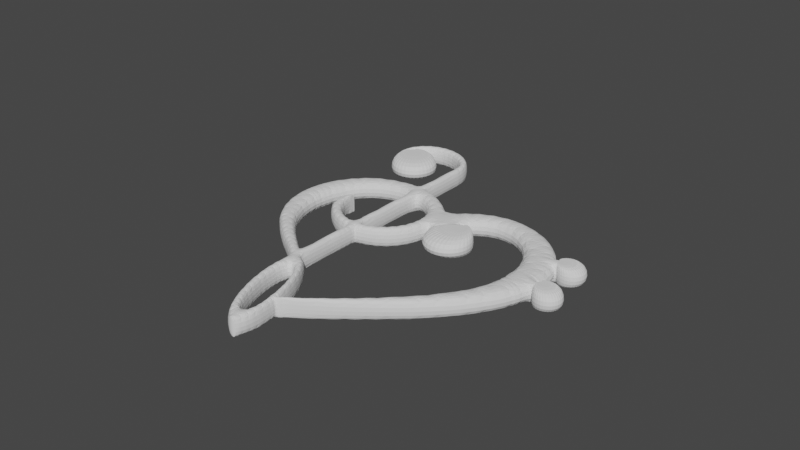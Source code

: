 # Source: HeartSolFA_solid.blend  (saved by Blender 2.82.7; exported with 4.5.12 LTS)
import bpy
from mathutils import Matrix  # noqa: F401  (used for matrix-valued properties, if any)

bpy.ops.wm.read_factory_settings(use_empty=True)
scene = bpy.context.scene
scene.name = 'Scene'

# ---- collections
col_collection = bpy.data.collections.new('Collection'); scene.collection.children.link(col_collection)

# ---- world
world_world = bpy.data.worlds.new('World'); scene.world = world_world
world_world.use_nodes = True; world_world.node_tree.nodes.clear()
_N = world_world.node_tree.nodes; _L = world_world.node_tree.links
n0 = _N.new('ShaderNodeOutputWorld'); n0.name = 'World Output'; n0.location = (300, 300)
n1 = _N.new('ShaderNodeBackground'); n1.name = 'Background'; n1.location = (10, 300)
n1.inputs[0].default_value = (0.05088, 0.05088, 0.05088, 1.0)
_L.new(n1.outputs[0], n0.inputs[0])
n0.is_active_output = True
world_world.color = (0.05088, 0.05088, 0.05088)
world_world.use_sun_shadow = False
world_world.sun_shadow_jitter_overblur = 0.0

# ---- meshes
me_circle_001 = bpy.data.meshes.new('Circle.001')
me_circle_001.from_pydata([(0.0, 1.0, 0.0), (-0.1951, 0.9808, 0.0), (-0.3827, 0.9239, 0.0), (-0.5556, 0.8315, 0.0), (-0.7071, 0.7071, 0.0), (-0.8315, 0.5556, 0.0), (-0.9239, 0.3827, 0.0), (-0.9808, 0.1951, 0.0), (-1.0, 7.55e-08, 0.0), (0.9239, 0.3827, 0.0), (0.888, 0.4566, 0.0), (0.7071, 0.7071, 0.0), (0.5556, 0.8315, 0.0), (0.1951, 0.9808, 0.0), (0.4691, 0.8777, 0.0), (0.2889, 0.9523, 0.0), (0.3358, 0.9381, 0.0), (0.4259, 0.9008, 0.0), (0.7382, 0.6692, 0.0), (-1.0, -0.09899, 0.0), (-2.1, -1.1, 0.0), (-2.081, -1.295, 0.0), (-2.024, -1.483, 0.0), (-1.931, -1.656, 0.0), (-1.807, -1.807, 0.0), (-1.656, -1.931, 0.0), (-1.483, -2.024, 0.0), (-1.295, -2.081, 0.0), (-1.1, -2.1, 0.0), (-1.1, -0.1, 0.0), (-1.295, -0.1192, 0.0), (-1.483, -0.1761, 0.0), (-1.807, -0.3929, 0.0), (-1.931, -0.5444, 0.0), (-2.024, -0.7173, 0.0), (-2.081, -0.9049, 0.0), (-1.769, -0.3618, 0.0), (-1.742, -0.3406, 0.0), (-1.788, -0.3773, 0.0), (-1.548, -0.2108, 0.0), (-1.612, -0.2454, 0.0), (-1.64, -0.2619, 0.0), (0.9331, 0.3591, 0.0), (0.9948, 0.1923, 0.0), (1.031, 0.02759, 0.0), (1.056, -0.1367, 0.0), (1.071, -0.3023, 0.0), (1.077, -0.471, 0.0), (1.074, -0.6445, 0.0), (1.064, -0.8246, 0.0), (1.047, -1.013, 0.0), (1.023, -1.211, 0.0), (0.9941, -1.421, 0.0), (0.9603, -1.645, 0.0), (0.8677, -2.065, 0.0), (0.3162, 1.2, 0.0), (0.2944, 1.174, 0.0), (0.2783, 1.143, 0.0), (0.2683, 1.11, 0.0), (0.2649, 1.076, 0.0), (0.2683, 1.042, 0.0), (0.2783, 1.009, 0.0), (0.2944, 0.9791, 0.0), (0.3162, 0.9526, 0.0), (0.4399, 0.9013, 0.0), (0.4741, 0.9047, 0.0), (0.5069, 0.9147, 0.0), (0.5372, 0.9308, 0.0), (0.5637, 0.9526, 0.0), (0.5855, 0.9791, 0.0), (0.6016, 1.009, 0.0), (0.6116, 1.042, 0.0), (0.6149, 1.076, 0.0), (0.6116, 1.11, 0.0), (0.6016, 1.143, 0.0), (0.5855, 1.174, 0.0), (0.5637, 1.2, 0.0), (0.5372, 1.222, 0.0), (0.5069, 1.238, 0.0), (0.4741, 1.248, 0.0), (0.4399, 1.251, 0.0), (0.4058, 1.248, 0.0), (0.373, 1.238, 0.0), (0.3427, 1.222, 0.0), (0.797, 0.8324, 0.0), (0.7753, 0.8059, 0.0), (0.7591, 0.7756, 0.0), (0.7491, 0.7428, 0.0), (0.7458, 0.7087, 0.0), (0.7491, 0.6745, 0.0), (0.7591, 0.6417, 0.0), (0.8292, 0.5589, 0.0), (0.8538, 0.547, 0.0), (0.8866, 0.537, 0.0), (0.9208, 0.5337, 0.0), (0.9549, 0.537, 0.0), (0.9878, 0.547, 0.0), (1.018, 0.5631, 0.0), (1.045, 0.5849, 0.0), (1.066, 0.6114, 0.0), (1.082, 0.6417, 0.0), (1.092, 0.6745, 0.0), (1.096, 0.7087, 0.0), (1.092, 0.7428, 0.0), (1.082, 0.7756, 0.0), (1.066, 0.8059, 0.0), (1.045, 0.8324, 0.0), (1.018, 0.8542, 0.0), (0.9878, 0.8703, 0.0), (0.9549, 0.8803, 0.0), (0.9208, 0.8837, 0.0), (0.8866, 0.8803, 0.0), (0.8538, 0.8703, 0.0), (0.8236, 0.8542, 0.0), (0.6199, -2.086, 0.0), (0.5331, -2.042, 0.0), (0.4473, -2.003, 0.0), (0.3659, -1.972, 0.0), (0.2919, -1.949, 0.0), (0.2281, -1.936, 0.0), (0.1771, -1.933, 0.0), (0.1408, -1.941, 0.0), (0.1206, -1.958, 0.0), (0.1173, -1.984, 0.0), (0.1309, -2.018, 0.0), (0.1611, -2.059, 0.0), (0.2065, -2.106, 0.0), (0.2655, -2.156, 0.0), (0.3358, -2.208, 0.0), (0.4147, -2.259, 0.0), (0.4992, -2.308, 0.0), (0.586, -2.352, 0.0), (0.6717, -2.391, 0.0), (0.7532, -2.422, 0.0), (0.8272, -2.445, 0.0), (0.8909, -2.458, 0.0), (0.9419, -2.461, 0.0), (0.9782, -2.454, 0.0), (0.9984, -2.437, 0.0), (1.002, -2.41, 0.0), (0.9881, -2.376, 0.0), (0.958, -2.335, 0.0), (0.9126, -2.288, 0.0), (0.8536, -2.238, 0.0), (0.7833, -2.187, 0.0), (0.7044, -2.135, 0.0), (0.445, -2.41, 0.0), (0.5734, -2.473, 0.0), (0.701, -2.526, 0.0), (0.823, -2.566, 0.0), (0.9346, -2.593, 0.0), (1.032, -2.604, 0.0), (1.11, -2.601, 0.0), (1.167, -2.582, 0.0), (1.201, -2.548, 0.0), (1.21, -2.501, 0.0), (1.193, -2.443, 0.0), (1.152, -2.376, 0.0), (1.088, -2.303, 0.0), (1.004, -2.225, 0.0), (0.9019, -2.147, 0.0), (0.7866, -2.071, 0.0), (0.6624, -2.0, 0.0), (0.534, -1.937, 0.0), (0.4064, -1.884, 0.0), (0.2844, -1.844, 0.0), (0.1728, -1.818, 0.0), (0.07582, -1.806, 0.0), (-0.002798, -1.81, 0.0), (-0.06003, -1.829, 0.0), (0.01908, -2.108, 0.0), (0.1037, -2.185, 0.0), (0.2055, -2.263, 0.0), (0.3208, -2.34, 0.0), (0.8731, -2.128, 0.0), (0.8154, -2.09, 0.0), (0.8875, -2.137, 0.0), (0.8298, -2.099, 0.0), (0.8586, -2.118, 0.0), (0.801, -2.08, 0.0), (-0.2965, -1.783, 0.0), (-0.06978, -1.832, 0.0), (-2.226, 0.146, 0.0), (-2.066, 0.1642, 0.0), (-0.235, -1.845, 0.0), (-2.788, -0.1222, 0.0), (-2.826, -0.1684, 0.0), (-2.854, -0.2211, 0.0), (-2.871, -0.2784, 0.0), (-2.788, -0.5535, 0.0), (-2.742, -0.5915, 0.0), (-2.689, -0.6197, 0.0), (-2.632, -0.637, 0.0), (-2.572, -0.6429, 0.0), (-2.513, -0.637, 0.0), (-2.456, -0.6197, 0.0), (-2.403, -0.5915, 0.0), (-2.357, -0.5535, 0.0), (-2.319, -0.5073, 0.0), (-2.291, -0.4546, 0.0), (-2.273, -0.3974, 0.0), (-2.267, -0.3379, 0.0), (-2.273, -0.2784, 0.0), (-2.291, -0.2211, 0.0), (-2.319, -0.1684, 0.0), (-2.357, -0.1222, 0.0), (-2.403, -0.08427, 0.0), (-2.456, -0.05608, 0.0), (-2.513, -0.03873, 0.0), (-2.572, -0.03287, 0.0), (-2.632, -0.03873, 0.0), (-2.689, -0.05609, 0.0), (-2.742, -0.08427, 0.0), (-2.874, -0.3081, 0.0), (-2.873, -0.2932, 0.0), (-2.876, -0.323, 0.0), (-2.841, -0.5076, 0.0), (-2.939, -0.3813, 0.0), (-2.989, -0.2528, 0.0), (-2.997, -0.1264, 0.0), (-2.968, -0.006314, 0.0), (-2.909, 0.1032, 0.0), (-2.825, 0.1978, 0.0), (-2.722, 0.2732, 0.0), (-2.605, 0.3252, 0.0), (-2.481, 0.3496, 0.0), (-2.355, 0.3419, 0.0), (-2.233, 0.2981, 0.0), (-2.12, 0.2137, 0.0), (-2.876, -0.3167, 0.0), (-2.882, -0.2004, 0.0), (-2.864, -0.09883, 0.0), (-2.828, -0.01171, 0.0), (-2.776, 0.06125, 0.0), (-2.713, 0.1204, 0.0), (-2.641, 0.1659, 0.0), (-2.565, 0.1983, 0.0), (-2.489, 0.2176, 0.0), (-2.415, 0.2243, 0.0), (-2.348, 0.2186, 0.0), (-2.29, 0.2008, 0.0), (-2.251, 0.1677, 0.0), (-0.6483, 0.03902, 0.0), (-0.6455, -0.3909, 0.0), (-0.5992, -0.4288, 0.0), (-0.5465, -0.457, 0.0), (-0.4893, -0.4744, 0.0), (-0.4298, -0.4802, 0.0), (-0.3703, -0.4744, 0.0), (-0.3131, -0.457, 0.0), (-0.2603, -0.4288, 0.0), (-0.2141, -0.3909, 0.0), (-0.1762, -0.3447, 0.0), (-0.148, -0.292, 0.0), (-0.1307, -0.2347, 0.0), (-0.1248, -0.1752, 0.0), (-0.1307, -0.1157, 0.0), (-0.148, -0.05851, 0.0), (-0.1762, -0.005784, 0.0), (-0.2141, 0.04043, 0.0), (-0.2603, 0.07836, 0.0), (-0.3131, 0.1065, 0.0), (-0.3703, 0.1239, 0.0), (-0.4298, 0.1298, 0.0), (-0.4893, 0.1239, 0.0), (-0.5465, 0.1065, 0.0), (-0.5992, 0.07836, 0.0), (-1.347, -1.471, 0.0), (-1.215, -1.485, 0.0), (-1.082, -1.471, 0.0), (-0.9545, -1.433, 0.0), (-0.8369, -1.37, 0.0), (-0.6493, -1.182, 0.0), (-0.5864, -1.065, 0.0), (-0.5477, -0.9372, 0.0), (-0.5347, -0.8046, 0.0), (-0.5477, -0.6719, 0.0), (-0.5864, -0.5443, 0.0), (-0.6493, -0.4268, 0.0), (-0.7854, -1.328, 0.0), (-0.7725, -1.317, 0.0), (-0.6704, -1.208, 0.0), (-0.681, -1.221, 0.0), (-0.6599, -1.195, 0.0), (-0.8665, -1.215, 0.0), (-1.54, -1.186, 0.0), (-1.464, -1.249, 0.0), (-1.378, -1.295, 0.0), (-1.284, -1.323, 0.0), (-1.186, -1.333, 0.0), (-1.089, -1.323, 0.0), (-0.9951, -1.295, 0.0), (-0.9086, -1.249, 0.0), (-0.7707, -1.111, 0.0), (-0.7245, -1.024, 0.0), (-0.696, -0.9304, 0.0), (-0.6864, -0.8328, 0.0), (-0.696, -0.7353, 0.0), (-0.7245, -0.6415, 0.0), (-0.7707, -0.5551, 0.0), (-0.8328, -0.4793, 0.0), (-0.9086, -0.4171, 0.0), (-0.9951, -0.3709, 0.0), (-1.089, -0.3424, 0.0), (-1.186, -0.3328, 0.0), (-1.284, -0.3425, 0.0), (-1.378, -0.3709, 0.0), (-1.475, -0.4277, 0.0), (-0.6631, 0.1005, 0.0), (-0.6645, 0.1791, 0.0), (-0.6434, 0.3003, 0.0), (-0.5904, 0.4053, 0.0), (-0.5102, 0.4918, 0.0), (-0.4074, 0.5577, 0.0), (-0.2866, 0.6008, 0.0), (-0.1526, 0.6189, 0.0), (-0.00998, 0.6097, 0.0), (0.1366, 0.571, 0.0), (0.2824, 0.5006, 0.0), (0.4228, 0.3964, 0.0), (0.5531, 0.2561, 0.0), (0.8289, -2.07, 0.0), (0.8334, -2.005, 0.0), (0.8449, -1.885, 0.0), (0.8598, -1.721, 0.0), (0.8747, -1.522, 0.0), (0.8861, -1.296, 0.0), (0.8907, -1.054, 0.0), (0.885, -0.8042, 0.0), (0.8655, -0.5565, 0.0), (0.8289, -0.3202, 0.0), (0.7716, -0.1045, 0.0), (0.6902, 0.08132, 0.0), (0.5814, 0.2278, 0.0), (-1.355, -1.468, 0.0), (-1.399, -1.443, 0.0), (-1.435, -1.414, 0.0), (-1.465, -1.384, 0.0), (-1.489, -1.352, 0.0), (-1.508, -1.32, 0.0), (-1.522, -1.288, 0.0), (-1.532, -1.259, 0.0), (-1.539, -1.233, 0.0), (-1.543, -1.21, 0.0), (-1.545, -1.193, 0.0), (-1.545, -1.182, 0.0), (-1.546, -1.178, 0.0), (-1.547, -1.618, 0.0), (-1.595, -1.565, 0.0), (-1.643, -1.501, 0.0), (-1.689, -1.427, 0.0), (-1.731, -1.344, 0.0), (-1.765, -1.253, 0.0), (-1.79, -1.156, 0.0), (-1.801, -1.054, 0.0), (-1.798, -0.9481, 0.0), (-1.776, -0.84, 0.0), (-1.733, -0.7308, 0.0), (-1.667, -0.6219, 0.0), (-1.571, -0.5104, 0.0), (-1.54, -1.625, 0.0), (-1.44, -1.712, 0.0), (-1.33, -1.783, 0.0), (-1.217, -1.834, 0.0), (-1.102, -1.868, 0.0), (-0.9836, -1.887, 0.0), (-0.8625, -1.894, 0.0), (-0.7383, -1.893, 0.0), (-0.6111, -1.884, 0.0), (-0.4806, -1.871, 0.0), (-0.3469, -1.858, 0.0), (-0.238, -1.845, 0.0), (-1.094, -2.099, 0.0), (-0.9633, -2.096, 0.0), (-0.8502, -2.09, 0.0), (-0.7513, -2.08, 0.0), (-0.6629, -2.068, 0.0), (-0.5811, -2.054, 0.0), (-0.5023, -2.038, 0.0), (-0.4225, -2.022, 0.0), (-0.3381, -2.006, 0.0), (-0.2453, -1.991, 0.0), (-0.1402, -1.977, 0.0), (-0.1142, -1.976, 0.0), (-1.84, -0.2398, 0.0), (-1.454, -0.6257, 0.0), (-1.068, -1.012, 0.0), (-0.6824, -1.397, 0.0), (-0.4662, -1.436, 0.0), (-0.8663, -1.036, 0.0), (-1.266, -0.6359, 0.0), (-1.666, -0.2358, 0.0), (-0.6846, -0.3631, 0.0), (-0.5329, -1.369, 0.0), (-0.5996, -1.303, 0.0), (-0.6663, -1.236, 0.0), (-0.7784, -1.124, 0.0), (-0.9911, -1.089, 0.0), (-0.9139, -1.166, 0.0), (-0.7666, -1.313, 0.0), (0.7541, 0.6581, 0.0), (-0.6238, 0.05869, 0.0), (0.0, 1.0, 0.25), (-0.1951, 0.9808, 0.25), (-0.3827, 0.9239, 0.25), (-0.5556, 0.8315, 0.25), (-0.7071, 0.7071, 0.25), (-0.8315, 0.5556, 0.25), (-0.9239, 0.3827, 0.25), (-0.9808, 0.1951, 0.25), (-1.0, 7.55e-08, 0.25), (0.9239, 0.3827, 0.25), (0.888, 0.4566, 0.25), (0.7071, 0.7071, 0.25), (0.5556, 0.8315, 0.25), (0.1951, 0.9808, 0.25), (0.4691, 0.8777, 0.25), (0.2889, 0.9523, 0.25), (0.3358, 0.9381, 0.25), (0.4259, 0.9008, 0.25), (0.7382, 0.6692, 0.25), (-1.0, -0.09899, 0.25), (-2.1, -1.1, 0.25), (-2.081, -1.295, 0.25), (-2.024, -1.483, 0.25), (-1.931, -1.656, 0.25), (-1.807, -1.807, 0.25), (-1.656, -1.931, 0.25), (-1.483, -2.024, 0.25), (-1.295, -2.081, 0.25), (-1.1, -2.1, 0.25), (-1.1, -0.1, 0.25), (-1.295, -0.1192, 0.25), (-1.483, -0.1761, 0.25), (-1.807, -0.3929, 0.25), (-1.931, -0.5444, 0.25), (-2.024, -0.7173, 0.25), (-2.081, -0.9049, 0.25), (-1.769, -0.3618, 0.25), (-1.742, -0.3406, 0.25), (-1.788, -0.3773, 0.25), (-1.548, -0.2108, 0.25), (-1.612, -0.2454, 0.25), (-1.64, -0.2619, 0.25), (0.9331, 0.3591, 0.25), (0.9948, 0.1923, 0.25), (1.031, 0.02759, 0.25), (1.056, -0.1367, 0.25), (1.071, -0.3023, 0.25), (1.077, -0.471, 0.25), (1.074, -0.6445, 0.25), (1.064, -0.8246, 0.25), (1.047, -1.013, 0.25), (1.023, -1.211, 0.25), (0.9941, -1.421, 0.25), (0.9603, -1.645, 0.25), (0.8677, -2.065, 0.25), (0.3162, 1.2, 0.25), (0.2944, 1.174, 0.25), (0.2783, 1.143, 0.25), (0.2683, 1.11, 0.25), (0.2649, 1.076, 0.25), (0.2683, 1.042, 0.25), (0.2783, 1.009, 0.25), (0.2944, 0.9791, 0.25), (0.3162, 0.9526, 0.25), (0.4399, 0.9013, 0.25), (0.4741, 0.9047, 0.25), (0.5069, 0.9147, 0.25), (0.5372, 0.9308, 0.25), (0.5637, 0.9526, 0.25), (0.5855, 0.9791, 0.25), (0.6016, 1.009, 0.25), (0.6116, 1.042, 0.25), (0.6149, 1.076, 0.25), (0.6116, 1.11, 0.25), (0.6016, 1.143, 0.25), (0.5855, 1.174, 0.25), (0.5637, 1.2, 0.25), (0.5372, 1.222, 0.25), (0.5069, 1.238, 0.25), (0.4741, 1.248, 0.25), (0.4399, 1.251, 0.25), (0.4058, 1.248, 0.25), (0.373, 1.238, 0.25), (0.3427, 1.222, 0.25), (0.797, 0.8324, 0.25), (0.7753, 0.8059, 0.25), (0.7591, 0.7756, 0.25), (0.7491, 0.7428, 0.25), (0.7458, 0.7087, 0.25), (0.7491, 0.6745, 0.25), (0.7591, 0.6417, 0.25), (0.8292, 0.5589, 0.25), (0.8538, 0.547, 0.25), (0.8866, 0.537, 0.25), (0.9208, 0.5337, 0.25), (0.9549, 0.537, 0.25), (0.9878, 0.547, 0.25), (1.018, 0.5631, 0.25), (1.045, 0.5849, 0.25), (1.066, 0.6114, 0.25), (1.082, 0.6417, 0.25), (1.092, 0.6745, 0.25), (1.096, 0.7087, 0.25), (1.092, 0.7428, 0.25), (1.082, 0.7756, 0.25), (1.066, 0.8059, 0.25), (1.045, 0.8324, 0.25), (1.018, 0.8542, 0.25), (0.9878, 0.8703, 0.25), (0.9549, 0.8803, 0.25), (0.9208, 0.8837, 0.25), (0.8866, 0.8803, 0.25), (0.8538, 0.8703, 0.25), (0.8236, 0.8542, 0.25), (0.6199, -2.086, 0.25), (0.5331, -2.042, 0.25), (0.4473, -2.003, 0.25), (0.3659, -1.972, 0.25), (0.2919, -1.949, 0.25), (0.2281, -1.936, 0.25), (0.1771, -1.933, 0.25), (0.1408, -1.941, 0.25), (0.1206, -1.958, 0.25), (0.1173, -1.984, 0.25), (0.1309, -2.018, 0.25), (0.1611, -2.059, 0.25), (0.2065, -2.106, 0.25), (0.2655, -2.156, 0.25), (0.3358, -2.208, 0.25), (0.4147, -2.259, 0.25), (0.4992, -2.308, 0.25), (0.586, -2.352, 0.25), (0.6717, -2.391, 0.25), (0.7532, -2.422, 0.25), (0.8272, -2.445, 0.25), (0.8909, -2.458, 0.25), (0.9419, -2.461, 0.25), (0.9782, -2.454, 0.25), (0.9984, -2.437, 0.25), (1.002, -2.41, 0.25), (0.9881, -2.376, 0.25), (0.958, -2.335, 0.25), (0.9126, -2.288, 0.25), (0.8536, -2.238, 0.25), (0.7833, -2.187, 0.25), (0.7044, -2.135, 0.25), (0.445, -2.41, 0.25), (0.5734, -2.473, 0.25), (0.701, -2.526, 0.25), (0.823, -2.566, 0.25), (0.9346, -2.593, 0.25), (1.032, -2.604, 0.25), (1.11, -2.601, 0.25), (1.167, -2.582, 0.25), (1.201, -2.548, 0.25), (1.21, -2.501, 0.25), (1.193, -2.443, 0.25), (1.152, -2.376, 0.25), (1.088, -2.303, 0.25), (1.004, -2.225, 0.25), (0.9019, -2.147, 0.25), (0.7866, -2.071, 0.25), (0.6624, -2.0, 0.25), (0.534, -1.937, 0.25), (0.4064, -1.884, 0.25), (0.2844, -1.844, 0.25), (0.1728, -1.818, 0.25), (0.07582, -1.806, 0.25), (-0.002798, -1.81, 0.25), (-0.06003, -1.829, 0.25), (0.01908, -2.108, 0.25), (0.1037, -2.185, 0.25), (0.2055, -2.263, 0.25), (0.3208, -2.34, 0.25), (0.8731, -2.128, 0.25), (0.8154, -2.09, 0.25), (0.8875, -2.137, 0.25), (0.8298, -2.099, 0.25), (0.8586, -2.118, 0.25), (0.801, -2.08, 0.25), (-0.2965, -1.783, 0.25), (-0.06978, -1.832, 0.25), (-2.226, 0.146, 0.25), (-2.066, 0.1642, 0.25), (-0.235, -1.845, 0.25), (-2.788, -0.1222, 0.25), (-2.826, -0.1684, 0.25), (-2.854, -0.2211, 0.25), (-2.871, -0.2784, 0.25), (-2.788, -0.5535, 0.25), (-2.742, -0.5915, 0.25), (-2.689, -0.6197, 0.25), (-2.632, -0.637, 0.25), (-2.572, -0.6429, 0.25), (-2.513, -0.637, 0.25), (-2.456, -0.6197, 0.25), (-2.403, -0.5915, 0.25), (-2.357, -0.5535, 0.25), (-2.319, -0.5073, 0.25), (-2.291, -0.4546, 0.25), (-2.273, -0.3974, 0.25), (-2.267, -0.3379, 0.25), (-2.273, -0.2784, 0.25), (-2.291, -0.2211, 0.25), (-2.319, -0.1684, 0.25), (-2.357, -0.1222, 0.25), (-2.403, -0.08427, 0.25), (-2.456, -0.05608, 0.25), (-2.513, -0.03873, 0.25), (-2.572, -0.03287, 0.25), (-2.632, -0.03873, 0.25), (-2.689, -0.05609, 0.25), (-2.742, -0.08427, 0.25), (-2.874, -0.3081, 0.25), (-2.873, -0.2932, 0.25), (-2.876, -0.323, 0.25), (-2.841, -0.5076, 0.25), (-2.939, -0.3813, 0.25), (-2.989, -0.2528, 0.25), (-2.997, -0.1264, 0.25), (-2.968, -0.006314, 0.25), (-2.909, 0.1032, 0.25), (-2.825, 0.1978, 0.25), (-2.722, 0.2732, 0.25), (-2.605, 0.3252, 0.25), (-2.481, 0.3496, 0.25), (-2.355, 0.3419, 0.25), (-2.233, 0.2981, 0.25), (-2.12, 0.2137, 0.25), (-2.876, -0.3167, 0.25), (-2.882, -0.2004, 0.25), (-2.864, -0.09883, 0.25), (-2.828, -0.01171, 0.25), (-2.776, 0.06125, 0.25), (-2.713, 0.1204, 0.25), (-2.641, 0.1659, 0.25), (-2.565, 0.1983, 0.25), (-2.489, 0.2176, 0.25), (-2.415, 0.2243, 0.25), (-2.348, 0.2186, 0.25), (-2.29, 0.2008, 0.25), (-2.251, 0.1677, 0.25), (-0.6483, 0.03902, 0.25), (-0.6455, -0.3909, 0.25), (-0.5992, -0.4288, 0.25), (-0.5465, -0.457, 0.25), (-0.4893, -0.4744, 0.25), (-0.4298, -0.4802, 0.25), (-0.3703, -0.4744, 0.25), (-0.3131, -0.457, 0.25), (-0.2603, -0.4288, 0.25), (-0.2141, -0.3909, 0.25), (-0.1762, -0.3447, 0.25), (-0.148, -0.292, 0.25), (-0.1307, -0.2347, 0.25), (-0.1248, -0.1752, 0.25), (-0.1307, -0.1157, 0.25), (-0.148, -0.05851, 0.25), (-0.1762, -0.005784, 0.25), (-0.2141, 0.04043, 0.25), (-0.2603, 0.07836, 0.25), (-0.3131, 0.1065, 0.25), (-0.3703, 0.1239, 0.25), (-0.4298, 0.1298, 0.25), (-0.4893, 0.1239, 0.25), (-0.5465, 0.1065, 0.25), (-0.5992, 0.07836, 0.25), (-1.347, -1.471, 0.25), (-1.215, -1.485, 0.25), (-1.082, -1.471, 0.25), (-0.9545, -1.433, 0.25), (-0.8369, -1.37, 0.25), (-0.6493, -1.182, 0.25), (-0.5864, -1.065, 0.25), (-0.5477, -0.9372, 0.25), (-0.5347, -0.8046, 0.25), (-0.5477, -0.6719, 0.25), (-0.5864, -0.5443, 0.25), (-0.6493, -0.4268, 0.25), (-0.7854, -1.328, 0.25), (-0.7725, -1.317, 0.25), (-0.6704, -1.208, 0.25), (-0.681, -1.221, 0.25), (-0.6599, -1.195, 0.25), (-0.8665, -1.215, 0.25), (-1.54, -1.186, 0.25), (-1.464, -1.249, 0.25), (-1.378, -1.295, 0.25), (-1.284, -1.323, 0.25), (-1.186, -1.333, 0.25), (-1.089, -1.323, 0.25), (-0.9951, -1.295, 0.25), (-0.9086, -1.249, 0.25), (-0.7707, -1.111, 0.25), (-0.7245, -1.024, 0.25), (-0.696, -0.9304, 0.25), (-0.6864, -0.8328, 0.25), (-0.696, -0.7353, 0.25), (-0.7245, -0.6415, 0.25), (-0.7707, -0.5551, 0.25), (-0.8328, -0.4793, 0.25), (-0.9086, -0.4171, 0.25), (-0.9951, -0.3709, 0.25), (-1.089, -0.3424, 0.25), (-1.186, -0.3328, 0.25), (-1.284, -0.3425, 0.25), (-1.378, -0.3709, 0.25), (-1.475, -0.4277, 0.25), (-0.6631, 0.1005, 0.25), (-0.6645, 0.1791, 0.25), (-0.6434, 0.3003, 0.25), (-0.5904, 0.4053, 0.25), (-0.5102, 0.4918, 0.25), (-0.4074, 0.5577, 0.25), (-0.2866, 0.6008, 0.25), (-0.1526, 0.6189, 0.25), (-0.00998, 0.6097, 0.25), (0.1366, 0.571, 0.25), (0.2824, 0.5006, 0.25), (0.4228, 0.3964, 0.25), (0.5531, 0.2561, 0.25), (0.8289, -2.07, 0.25), (0.8334, -2.005, 0.25), (0.8449, -1.885, 0.25), (0.8598, -1.721, 0.25), (0.8747, -1.522, 0.25), (0.8861, -1.296, 0.25), (0.8907, -1.054, 0.25), (0.885, -0.8042, 0.25), (0.8655, -0.5565, 0.25), (0.8289, -0.3202, 0.25), (0.7716, -0.1045, 0.25), (0.6902, 0.08132, 0.25), (0.5814, 0.2278, 0.25), (-1.355, -1.468, 0.25), (-1.399, -1.443, 0.25), (-1.435, -1.414, 0.25), (-1.465, -1.384, 0.25), (-1.489, -1.352, 0.25), (-1.508, -1.32, 0.25), (-1.522, -1.288, 0.25), (-1.532, -1.259, 0.25), (-1.539, -1.233, 0.25), (-1.543, -1.21, 0.25), (-1.545, -1.193, 0.25), (-1.545, -1.182, 0.25), (-1.546, -1.178, 0.25), (-1.547, -1.618, 0.25), (-1.595, -1.565, 0.25), (-1.643, -1.501, 0.25), (-1.689, -1.427, 0.25), (-1.731, -1.344, 0.25), (-1.765, -1.253, 0.25), (-1.79, -1.156, 0.25), (-1.801, -1.054, 0.25), (-1.798, -0.9481, 0.25), (-1.776, -0.84, 0.25), (-1.733, -0.7308, 0.25), (-1.667, -0.6219, 0.25), (-1.571, -0.5104, 0.25), (-1.54, -1.625, 0.25), (-1.44, -1.712, 0.25), (-1.33, -1.783, 0.25), (-1.217, -1.834, 0.25), (-1.102, -1.868, 0.25), (-0.9836, -1.887, 0.25), (-0.8625, -1.894, 0.25), (-0.7383, -1.893, 0.25), (-0.6111, -1.884, 0.25), (-0.4806, -1.871, 0.25), (-0.3469, -1.858, 0.25), (-0.238, -1.845, 0.25), (-1.094, -2.099, 0.25), (-0.9633, -2.096, 0.25), (-0.8502, -2.09, 0.25), (-0.7513, -2.08, 0.25), (-0.6629, -2.068, 0.25), (-0.5811, -2.054, 0.25), (-0.5023, -2.038, 0.25), (-0.4225, -2.022, 0.25), (-0.3381, -2.006, 0.25), (-0.2453, -1.991, 0.25), (-0.1402, -1.977, 0.25), (-0.1142, -1.976, 0.25), (-1.84, -0.2398, 0.25), (-1.454, -0.6257, 0.25), (-1.068, -1.012, 0.25), (-0.6824, -1.397, 0.25), (-0.4662, -1.436, 0.25), (-0.8663, -1.036, 0.25), (-1.266, -0.6359, 0.25), (-1.666, -0.2358, 0.25), (-0.6846, -0.3631, 0.25), (-0.5329, -1.369, 0.25), (-0.5996, -1.303, 0.25), (-0.6663, -1.236, 0.25), (-0.7784, -1.124, 0.25), (-0.9911, -1.089, 0.25), (-0.9139, -1.166, 0.25), (-0.7666, -1.313, 0.25), (0.7541, 0.6581, 0.25), (-0.6238, 0.05869, 0.25)], [], [(79, 16, 80), (400, 111, 110), (78, 16, 79), (77, 16, 78), (213, 192, 191), (76, 16, 77), (16, 83, 82), (75, 16, 76), (16, 55, 83), (74, 16, 75), (16, 56, 55), (73, 16, 74), (16, 57, 56), (72, 16, 73), (16, 58, 57), (71, 16, 72), (16, 59, 58), (70, 16, 71), (16, 60, 59), (69, 16, 70), (16, 61, 60), (13, 316, 0), (15, 317, 13), (315, 1, 0), (68, 16, 69), (16, 62, 61), (67, 16, 68), (16, 63, 62), (16, 317, 15), (67, 66, 16), (340, 341, 286), (315, 2, 1), (17, 317, 16), (401, 256, 255), (17, 16, 64), (14, 318, 17), (109, 400, 110), (108, 400, 109), (16, 81, 80), (12, 318, 14), (107, 400, 108), (400, 112, 111), (106, 400, 107), (400, 113, 112), (105, 400, 106), (400, 84, 113), (11, 319, 12), (3, 2, 314), (104, 400, 105), (400, 85, 84), (103, 400, 104), (400, 86, 85), (102, 400, 103), (400, 87, 86), (101, 400, 102), (400, 88, 87), (18, 319, 11), (2, 315, 314), (137, 138, 151), (100, 400, 101), (400, 89, 88), (317, 316, 13), (100, 99, 400), (400, 99, 98), (396, 283, 281), (4, 3, 313), (400, 98, 97), (90, 400, 91), (5, 311, 310), (137, 151, 150), (401, 251, 250), (18, 90, 319), (37, 384, 391), (213, 196, 195), (10, 320, 91), (91, 400, 92), (144, 145, 179), (5, 4, 311), (92, 400, 93), (401, 248, 247), (93, 400, 94), (284, 398, 396), (384, 182, 183), (9, 333, 10), (6, 5, 310), (306, 39, 31), (42, 333, 9), (310, 309, 6), (336, 337, 287), (226, 238, 225), (227, 239, 226), (24, 23, 348), (158, 157, 139), (228, 241, 227), (237, 224, 225), (19, 8, 242), (42, 43, 332), (333, 42, 332), (237, 236, 224), (231, 219, 220), (239, 227, 240), (318, 317, 17), (395, 394, 387), (401, 253, 252), (333, 320, 10), (222, 223, 234), (309, 308, 7), (332, 43, 44), (129, 130, 146), (241, 228, 182), (399, 395, 387), (391, 384, 183), (239, 238, 226), (262, 401, 263), (261, 401, 262), (400, 97, 96), (221, 222, 233), (260, 401, 261), (401, 265, 264), (233, 232, 221), (8, 308, 242), (331, 332, 44), (259, 401, 260), (401, 266, 265), (154, 153, 155), (259, 258, 401), (401, 258, 257), (401, 255, 254), (331, 44, 45), (319, 318, 12), (308, 8, 7), (232, 231, 220), (232, 220, 221), (208, 213, 209), (207, 213, 208), (202, 201, 213), (206, 213, 207), (210, 213, 211), (401, 254, 253), (205, 213, 206), (211, 213, 212), (219, 231, 230), (242, 401, 243), (213, 210, 209), (330, 331, 45), (19, 303, 29), (30, 29, 304), (204, 213, 205), (212, 213, 185), (218, 219, 230), (330, 45, 46), (203, 213, 204), (185, 213, 186), (184, 382, 381), (304, 305, 30), (218, 230, 229), (25, 24, 360), (202, 213, 203), (186, 213, 187), (396, 281, 282), (41, 37, 391), (171, 170, 125), (305, 31, 30), (217, 218, 229), (354, 20, 35), (213, 199, 198), (214, 188, 187), (121, 122, 167), (19, 242, 392), (400, 95, 94), (330, 46, 47), (201, 200, 213), (217, 229, 215), (329, 330, 47), (213, 200, 199), (306, 307, 39), (19, 392, 301), (213, 197, 196), (369, 370, 379), (303, 304, 29), (41, 40, 307), (290, 270, 269), (400, 96, 95), (307, 40, 39), (223, 224, 235), (243, 392, 242), (323, 324, 53), (36, 37, 359), (38, 36, 359), (217, 215, 216), (213, 191, 190), (243, 401, 244), (401, 257, 256), (301, 392, 300), (277, 299, 278), (359, 37, 41), (390, 385, 307), (16, 82, 81), (244, 401, 245), (16, 65, 64), (245, 401, 246), (213, 214, 187), (329, 47, 48), (246, 401, 247), (173, 172, 128), (213, 194, 193), (213, 198, 197), (33, 32, 358), (305, 306, 31), (276, 298, 277), (358, 357, 33), (401, 264, 263), (215, 213, 189), (398, 397, 389), (328, 329, 48), (401, 252, 251), (213, 195, 194), (213, 190, 189), (401, 249, 248), (303, 19, 302), (386, 385, 390), (386, 390, 389), (192, 213, 193), (297, 298, 276), (328, 48, 49), (297, 276, 275), (357, 356, 34), (171, 126, 172), (296, 297, 275), (49, 50, 328), (296, 275, 274), (241, 240, 227), (295, 296, 274), (35, 356, 355), (355, 354, 35), (274, 273, 295), (143, 144, 174), (272, 293, 294), (397, 386, 389), (327, 50, 51), (273, 272, 294), (396, 398, 389), (326, 327, 51), (20, 354, 353), (316, 315, 0), (299, 300, 278), (21, 20, 353), (272, 283, 293), (383, 382, 181), (21, 353, 352), (357, 34, 33), (345, 346, 285), (344, 345, 285), (135, 136, 150), (286, 343, 285), (142, 143, 160), (307, 359, 41), (284, 396, 282), (342, 343, 286), (326, 51, 52), (282, 399, 284), (395, 399, 282), (341, 342, 286), (126, 127, 172), (223, 235, 234), (50, 327, 328), (351, 22, 352), (90, 91, 319), (340, 286, 339), (292, 284, 279), (399, 280, 284), (364, 372, 28), (325, 326, 52), (284, 280, 279), (393, 387, 394), (291, 292, 271), (147, 146, 131), (291, 271, 270), (16, 66, 65), (292, 279, 271), (368, 378, 377), (290, 291, 270), (289, 290, 269), (22, 351, 350), (320, 319, 91), (387, 393, 388), (289, 269, 268), (228, 183, 182), (180, 387, 388), (336, 287, 335), (325, 52, 53), (349, 23, 350), (118, 164, 117), (180, 388, 181), (335, 288, 334), (288, 289, 268), (267, 288, 268), (122, 168, 167), (23, 349, 348), (324, 325, 53), (347, 24, 348), (360, 24, 347), (361, 25, 360), (54, 323, 53), (173, 129, 146), (362, 26, 361), (23, 22, 350), (363, 27, 362), (184, 180, 181), (120, 121, 166), (339, 286, 338), (138, 139, 157), (283, 396, 293), (166, 165, 119), (165, 164, 118), (364, 27, 363), (287, 288, 335), (121, 167, 166), (169, 122, 383), (164, 163, 116), (365, 366, 373), (122, 169, 168), (370, 371, 381), (343, 344, 285), (322, 323, 54), (364, 365, 372), (401, 250, 249), (370, 381, 380), (371, 184, 381), (222, 234, 233), (309, 7, 6), (120, 166, 119), (119, 165, 118), (163, 162, 115), (181, 169, 383), (302, 19, 301), (26, 25, 361), (383, 122, 123), (117, 164, 116), (368, 377, 376), (170, 383, 123), (216, 215, 189), (170, 123, 124), (367, 368, 376), (298, 299, 277), (161, 145, 162), (321, 322, 54), (369, 379, 378), (170, 124, 125), (367, 376, 375), (27, 26, 362), (366, 367, 375), (115, 162, 114), (366, 375, 374), (126, 171, 125), (178, 177, 54), (382, 184, 181), (22, 21, 352), (179, 145, 161), (175, 144, 179), (366, 374, 373), (27, 364, 28), (370, 380, 379), (273, 294, 295), (177, 144, 175), (372, 365, 373), (178, 144, 177), (138, 152, 151), (116, 163, 115), (174, 144, 178), (176, 143, 174), (145, 114, 162), (160, 143, 176), (159, 142, 160), (128, 172, 127), (267, 334, 288), (140, 141, 158), (129, 173, 128), (392, 278, 300), (32, 38, 358), (368, 369, 378), (385, 359, 307), (142, 159, 141), (224, 236, 235), (131, 146, 130), (3, 314, 313), (238, 237, 225), (132, 147, 131), (140, 158, 139), (156, 138, 157), (133, 148, 132), (4, 313, 312), (4, 312, 311), (134, 148, 133), (156, 152, 138), (155, 152, 156), (135, 149, 134), (153, 152, 155), (149, 148, 134), (177, 321, 54), (356, 35, 34), (337, 338, 287), (148, 147, 132), (159, 158, 141), (149, 135, 150), (38, 359, 358), (136, 137, 150), (286, 287, 338), (481, 482, 418), (802, 512, 513), (480, 481, 418), (479, 480, 418), (615, 593, 594), (478, 479, 418), (418, 484, 485), (477, 478, 418), (418, 485, 457), (476, 477, 418), (418, 457, 458), (475, 476, 418), (418, 458, 459), (474, 475, 418), (418, 459, 460), (473, 474, 418), (418, 460, 461), (472, 473, 418), (418, 461, 462), (471, 472, 418), (418, 462, 463), (415, 402, 718), (417, 415, 719), (717, 402, 403), (470, 471, 418), (418, 463, 464), (469, 470, 418), (418, 464, 465), (418, 417, 719), (469, 418, 468), (742, 688, 743), (717, 403, 404), (419, 418, 719), (803, 657, 658), (419, 466, 418), (416, 419, 720), (511, 512, 802), (510, 511, 802), (418, 482, 483), (414, 416, 720), (509, 510, 802), (802, 513, 514), (508, 509, 802), (802, 514, 515), (507, 508, 802), (802, 515, 486), (413, 414, 721), (405, 716, 404), (506, 507, 802), (802, 486, 487), (505, 506, 802), (802, 487, 488), (504, 505, 802), (802, 488, 489), (503, 504, 802), (802, 489, 490), (420, 413, 721), (404, 716, 717), (539, 553, 540), (502, 503, 802), (802, 490, 491), (719, 415, 718), (502, 802, 501), (802, 500, 501), (798, 683, 685), (406, 715, 405), (802, 499, 500), (492, 493, 802), (407, 712, 713), (539, 552, 553), (803, 652, 653), (420, 721, 492), (439, 793, 786), (615, 597, 598), (412, 493, 722), (493, 494, 802), (546, 581, 547), (407, 713, 406), (494, 495, 802), (803, 649, 650), (495, 496, 802), (686, 798, 800), (786, 585, 584), (411, 412, 735), (408, 712, 407), (708, 433, 441), (444, 411, 735), (712, 408, 711), (738, 689, 739), (628, 627, 640), (629, 628, 641), (426, 750, 425), (560, 541, 559), (630, 629, 643), (639, 627, 626), (421, 644, 410), (444, 734, 445), (735, 734, 444), (639, 626, 638), (633, 622, 621), (641, 642, 629), (720, 419, 719), (797, 789, 796), (803, 654, 655), (735, 412, 722), (624, 636, 625), (711, 409, 710), (734, 446, 445), (531, 548, 532), (643, 584, 630), (801, 789, 797), (793, 585, 786), (641, 628, 640), (664, 665, 803), (663, 664, 803), (802, 498, 499), (623, 635, 624), (662, 663, 803), (803, 666, 667), (635, 623, 634), (410, 644, 710), (733, 446, 734), (661, 662, 803), (803, 667, 668), (556, 557, 555), (661, 803, 660), (803, 659, 660), (803, 656, 657), (733, 447, 446), (721, 414, 720), (710, 409, 410), (634, 622, 633), (634, 623, 622), (610, 611, 615), (609, 610, 615), (604, 615, 603), (608, 609, 615), (612, 613, 615), (803, 655, 656), (607, 608, 615), (613, 614, 615), (621, 632, 633), (644, 645, 803), (615, 611, 612), (732, 447, 733), (421, 431, 705), (432, 706, 431), (606, 607, 615), (614, 587, 615), (620, 632, 621), (732, 448, 447), (605, 606, 615), (587, 588, 615), (586, 783, 784), (706, 432, 707), (620, 631, 632), (427, 762, 426), (604, 605, 615), (588, 589, 615), (798, 684, 683), (443, 793, 439), (573, 527, 572), (707, 432, 433), (619, 631, 620), (756, 437, 422), (615, 600, 601), (616, 589, 590), (523, 569, 524), (421, 794, 644), (802, 496, 497), (732, 449, 448), (603, 615, 602), (619, 617, 631), (731, 449, 732), (615, 601, 602), (708, 441, 709), (421, 703, 794), (615, 598, 599), (771, 781, 772), (705, 431, 706), (443, 709, 442), (692, 671, 672), (802, 497, 498), (709, 441, 442), (625, 637, 626), (645, 644, 794), (725, 455, 726), (438, 761, 439), (440, 761, 438), (619, 618, 617), (615, 592, 593), (645, 646, 803), (803, 658, 659), (703, 702, 794), (679, 680, 701), (761, 443, 439), (792, 709, 787), (418, 483, 484), (646, 647, 803), (418, 466, 467), (647, 648, 803), (615, 589, 616), (731, 450, 449), (648, 649, 803), (575, 530, 574), (615, 595, 596), (615, 599, 600), (435, 760, 434), (707, 433, 708), (678, 679, 700), (760, 435, 759), (803, 665, 666), (617, 591, 615), (800, 791, 799), (730, 450, 731), (803, 653, 654), (615, 596, 597), (615, 591, 592), (803, 650, 651), (705, 704, 421), (788, 792, 787), (788, 791, 792), (594, 595, 615), (699, 678, 700), (730, 451, 450), (699, 677, 678), (759, 436, 758), (573, 574, 528), (698, 677, 699), (451, 730, 452), (698, 676, 677), (643, 629, 642), (697, 676, 698), (437, 757, 758), (757, 437, 756), (676, 697, 675), (545, 576, 546), (674, 696, 695), (799, 791, 788), (729, 453, 452), (675, 696, 674), (798, 791, 800), (728, 453, 729), (422, 755, 756), (718, 402, 717), (701, 680, 702), (423, 755, 422), (674, 695, 685), (785, 583, 784), (423, 754, 755), (759, 435, 436), (747, 687, 748), (746, 687, 747), (537, 552, 538), (688, 687, 745), (544, 562, 545), (709, 443, 761), (686, 684, 798), (744, 688, 745), (728, 454, 453), (684, 686, 801), (797, 684, 801), (743, 688, 744), (528, 574, 529), (625, 636, 637), (452, 730, 729), (753, 754, 424), (492, 721, 493), (742, 741, 688), (694, 681, 686), (801, 686, 682), (766, 430, 774), (727, 454, 728), (686, 681, 682), (795, 796, 789), (693, 673, 694), (549, 533, 548), (693, 672, 673), (418, 467, 468), (694, 673, 681), (770, 779, 780), (692, 672, 693), (691, 671, 692), (424, 752, 753), (722, 493, 721), (789, 790, 795), (691, 670, 671), (630, 584, 585), (582, 790, 789), (738, 737, 689), (727, 455, 454), (751, 752, 425), (520, 519, 566), (582, 583, 790), (737, 736, 690), (690, 670, 691), (669, 670, 690), (524, 569, 570), (425, 750, 751), (726, 455, 727), (749, 750, 426), (762, 749, 426), (763, 762, 427), (456, 455, 725), (575, 548, 531), (764, 763, 428), (425, 752, 424), (765, 764, 429), (586, 583, 582), (522, 568, 523), (741, 740, 688), (540, 559, 541), (685, 695, 798), (568, 521, 567), (567, 520, 566), (766, 765, 429), (689, 737, 690), (523, 568, 569), (571, 785, 524), (566, 518, 565), (767, 775, 768), (524, 570, 571), (772, 783, 773), (745, 687, 746), (724, 456, 725), (766, 774, 767), (803, 651, 652), (772, 782, 783), (773, 783, 586), (624, 635, 636), (711, 408, 409), (522, 521, 568), (521, 520, 567), (565, 517, 564), (583, 785, 571), (704, 703, 421), (428, 763, 427), (785, 525, 524), (519, 518, 566), (770, 778, 779), (572, 525, 785), (618, 591, 617), (572, 526, 525), (769, 778, 770), (700, 679, 701), (563, 564, 547), (723, 456, 724), (771, 780, 781), (572, 527, 526), (769, 777, 778), (429, 764, 428), (768, 777, 769), (517, 516, 564), (768, 776, 777), (528, 527, 573), (580, 456, 579), (784, 583, 586), (424, 754, 423), (581, 563, 547), (577, 581, 546), (768, 775, 776), (429, 430, 766), (772, 781, 782), (675, 697, 696), (579, 577, 546), (774, 775, 767), (580, 579, 546), (540, 553, 554), (518, 517, 565), (576, 580, 546), (578, 576, 545), (547, 564, 516), (562, 578, 545), (561, 562, 544), (530, 529, 574), (669, 690, 736), (542, 560, 543), (531, 530, 575), (794, 702, 680), (434, 760, 440), (770, 780, 771), (787, 709, 761), (544, 543, 561), (626, 637, 638), (533, 532, 548), (405, 715, 716), (640, 627, 639), (534, 533, 549), (542, 541, 560), (558, 559, 540), (535, 534, 550), (406, 714, 715), (406, 713, 714), (536, 535, 550), (558, 540, 554), (557, 558, 554), (537, 536, 551), (555, 557, 554), (551, 536, 550), (579, 456, 723), (758, 436, 437), (739, 689, 740), (550, 534, 549), (561, 543, 560), (551, 552, 537), (440, 760, 761), (538, 552, 539), (688, 740, 689), (0, 1, 403, 402), (1, 2, 404, 403), (2, 3, 405, 404), (3, 4, 406, 405), (4, 5, 407, 406), (5, 6, 408, 407), (6, 7, 409, 408), (7, 8, 410, 409), (9, 10, 412, 411), (11, 12, 414, 413), (12, 14, 416, 414), (13, 0, 402, 415), (14, 17, 419, 416), (15, 13, 415, 417), (16, 15, 417, 418), (18, 11, 413, 420), (8, 19, 421, 410), (20, 21, 423, 422), (21, 22, 424, 423), (22, 23, 425, 424), (23, 24, 426, 425), (24, 25, 427, 426), (25, 26, 428, 427), (26, 27, 429, 428), (27, 28, 430, 429), (29, 30, 432, 431), (30, 31, 433, 432), (32, 33, 435, 434), (33, 34, 436, 435), (34, 35, 437, 436), (35, 20, 422, 437), (39, 40, 442, 441), (36, 38, 440, 438), (31, 39, 441, 433), (37, 36, 438, 439), (38, 32, 434, 440), (40, 41, 443, 442), (43, 42, 444, 445), (44, 43, 445, 446), (45, 44, 446, 447), (46, 45, 447, 448), (47, 46, 448, 449), (48, 47, 449, 450), (49, 48, 450, 451), (50, 49, 451, 452), (51, 50, 452, 453), (52, 51, 453, 454), (53, 52, 454, 455), (54, 53, 455, 456), (55, 56, 458, 457), (56, 57, 459, 458), (57, 58, 460, 459), (58, 59, 461, 460), (59, 60, 462, 461), (60, 61, 463, 462), (61, 62, 464, 463), (62, 63, 465, 464), (64, 65, 467, 466), (65, 66, 468, 467), (66, 67, 469, 468), (67, 68, 470, 469), (68, 69, 471, 470), (69, 70, 472, 471), (70, 71, 473, 472), (71, 72, 474, 473), (72, 73, 475, 474), (73, 74, 476, 475), (74, 75, 477, 476), (75, 76, 478, 477), (76, 77, 479, 478), (77, 78, 480, 479), (78, 79, 481, 480), (79, 80, 482, 481), (80, 81, 483, 482), (81, 82, 484, 483), (82, 83, 485, 484), (83, 55, 457, 485), (84, 85, 487, 486), (85, 86, 488, 487), (86, 87, 489, 488), (87, 88, 490, 489), (88, 89, 491, 490), (89, 400, 802, 491), (91, 92, 494, 493), (92, 93, 495, 494), (93, 94, 496, 495), (94, 95, 497, 496), (95, 96, 498, 497), (96, 97, 499, 498), (97, 98, 500, 499), (98, 99, 501, 500), (99, 100, 502, 501), (100, 101, 503, 502), (101, 102, 504, 503), (102, 103, 505, 504), (103, 104, 506, 505), (104, 105, 507, 506), (105, 106, 508, 507), (106, 107, 509, 508), (107, 108, 510, 509), (108, 109, 511, 510), (109, 110, 512, 511), (110, 111, 513, 512), (111, 112, 514, 513), (112, 113, 515, 514), (113, 84, 486, 515), (115, 114, 516, 517), (116, 115, 517, 518), (117, 116, 518, 519), (118, 117, 519, 520), (119, 118, 520, 521), (120, 119, 521, 522), (121, 120, 522, 523), (122, 121, 523, 524), (123, 122, 524, 525), (124, 123, 525, 526), (125, 124, 526, 527), (126, 125, 527, 528), (127, 126, 528, 529), (128, 127, 529, 530), (129, 128, 530, 531), (130, 129, 531, 532), (131, 130, 532, 533), (132, 131, 533, 534), (133, 132, 534, 535), (134, 133, 535, 536), (135, 134, 536, 537), (136, 135, 537, 538), (137, 136, 538, 539), (138, 137, 539, 540), (139, 138, 540, 541), (140, 139, 541, 542), (141, 140, 542, 543), (142, 141, 543, 544), (143, 142, 544, 545), (144, 143, 545, 546), (145, 144, 546, 547), (114, 145, 547, 516), (146, 147, 549, 548), (147, 148, 550, 549), (148, 149, 551, 550), (149, 150, 552, 551), (150, 151, 553, 552), (151, 152, 554, 553), (152, 153, 555, 554), (153, 154, 556, 555), (154, 155, 557, 556), (155, 156, 558, 557), (156, 157, 559, 558), (157, 158, 560, 559), (158, 159, 561, 560), (159, 160, 562, 561), (160, 176, 578, 562), (161, 162, 564, 563), (162, 163, 565, 564), (163, 164, 566, 565), (164, 165, 567, 566), (165, 166, 568, 567), (166, 167, 569, 568), (167, 168, 570, 569), (168, 169, 571, 570), (170, 171, 573, 572), (171, 172, 574, 573), (172, 173, 575, 574), (173, 146, 548, 575), (174, 178, 580, 576), (175, 179, 581, 577), (176, 174, 576, 578), (177, 175, 577, 579), (179, 161, 563, 581), (387, 180, 582, 789), (391, 183, 585, 793), (180, 184, 586, 582), (185, 186, 588, 587), (186, 187, 589, 588), (187, 188, 590, 589), (188, 214, 616, 590), (189, 190, 592, 591), (190, 191, 593, 592), (191, 192, 594, 593), (192, 193, 595, 594), (193, 194, 596, 595), (194, 195, 597, 596), (195, 196, 598, 597), (196, 197, 599, 598), (197, 198, 600, 599), (198, 199, 601, 600), (199, 200, 602, 601), (200, 201, 603, 602), (201, 202, 604, 603), (202, 203, 605, 604), (203, 204, 606, 605), (204, 205, 607, 606), (205, 206, 608, 607), (206, 207, 609, 608), (207, 208, 610, 609), (208, 209, 611, 610), (209, 210, 612, 611), (210, 211, 613, 612), (211, 212, 614, 613), (212, 185, 587, 614), (213, 215, 617, 615), (214, 213, 615, 616), (217, 216, 618, 619), (218, 217, 619, 620), (219, 218, 620, 621), (220, 219, 621, 622), (221, 220, 622, 623), (222, 221, 623, 624), (223, 222, 624, 625), (224, 223, 625, 626), (225, 224, 626, 627), (226, 225, 627, 628), (227, 226, 628, 629), (228, 227, 629, 630), (229, 230, 632, 631), (230, 231, 633, 632), (231, 232, 634, 633), (232, 233, 635, 634), (233, 234, 636, 635), (234, 235, 637, 636), (235, 236, 638, 637), (236, 237, 639, 638), (237, 238, 640, 639), (238, 239, 641, 640), (239, 240, 642, 641), (240, 241, 643, 642), (243, 244, 646, 645), (244, 245, 647, 646), (245, 246, 648, 647), (246, 247, 649, 648), (247, 248, 650, 649), (248, 249, 651, 650), (249, 250, 652, 651), (250, 251, 653, 652), (251, 252, 654, 653), (252, 253, 655, 654), (253, 254, 656, 655), (254, 255, 657, 656), (255, 256, 658, 657), (256, 257, 659, 658), (257, 258, 660, 659), (258, 259, 661, 660), (259, 260, 662, 661), (260, 261, 663, 662), (261, 262, 664, 663), (262, 263, 665, 664), (263, 264, 666, 665), (264, 265, 667, 666), (265, 266, 668, 667), (266, 401, 803, 668), (267, 268, 670, 669), (268, 269, 671, 670), (269, 270, 672, 671), (270, 271, 673, 672), (271, 279, 681, 673), (272, 273, 675, 674), (273, 274, 676, 675), (274, 275, 677, 676), (275, 276, 678, 677), (276, 277, 679, 678), (277, 278, 680, 679), (279, 280, 682, 681), (281, 283, 685, 683), (282, 281, 683, 684), (283, 272, 674, 685), (286, 285, 687, 688), (287, 286, 688, 689), (288, 287, 689, 690), (289, 288, 690, 691), (290, 289, 691, 692), (291, 290, 692, 693), (292, 291, 693, 694), (284, 292, 694, 686), (294, 293, 695, 696), (295, 294, 696, 697), (296, 295, 697, 698), (297, 296, 698, 699), (298, 297, 699, 700), (299, 298, 700, 701), (300, 299, 701, 702), (301, 300, 702, 703), (302, 301, 703, 704), (303, 302, 704, 705), (304, 303, 705, 706), (305, 304, 706, 707), (306, 305, 707, 708), (307, 306, 708, 709), (308, 309, 711, 710), (309, 310, 712, 711), (310, 311, 713, 712), (311, 312, 714, 713), (312, 313, 715, 714), (313, 314, 716, 715), (314, 315, 717, 716), (315, 316, 718, 717), (316, 317, 719, 718), (317, 318, 720, 719), (318, 319, 721, 720), (319, 320, 722, 721), (322, 321, 723, 724), (323, 322, 724, 725), (324, 323, 725, 726), (325, 324, 726, 727), (326, 325, 727, 728), (327, 326, 728, 729), (328, 327, 729, 730), (329, 328, 730, 731), (330, 329, 731, 732), (331, 330, 732, 733), (332, 331, 733, 734), (333, 332, 734, 735), (335, 334, 736, 737), (336, 335, 737, 738), (337, 336, 738, 739), (338, 337, 739, 740), (339, 338, 740, 741), (340, 339, 741, 742), (341, 340, 742, 743), (342, 341, 743, 744), (343, 342, 744, 745), (344, 343, 745, 746), (345, 344, 746, 747), (346, 345, 747, 748), (347, 348, 750, 749), (348, 349, 751, 750), (349, 350, 752, 751), (350, 351, 753, 752), (351, 352, 754, 753), (352, 353, 755, 754), (353, 354, 756, 755), (354, 355, 757, 756), (355, 356, 758, 757), (356, 357, 759, 758), (357, 358, 760, 759), (358, 359, 761, 760), (361, 360, 762, 763), (362, 361, 763, 764), (363, 362, 764, 765), (364, 363, 765, 766), (365, 364, 766, 767), (366, 365, 767, 768), (367, 366, 768, 769), (368, 367, 769, 770), (369, 368, 770, 771), (370, 369, 771, 772), (371, 370, 772, 773), (372, 373, 775, 774), (373, 374, 776, 775), (374, 375, 777, 776), (375, 376, 778, 777), (376, 377, 779, 778), (377, 378, 780, 779), (378, 379, 781, 780), (379, 380, 782, 781), (380, 381, 783, 782), (381, 382, 784, 783), (382, 383, 785, 784), (216, 189, 591, 618), (215, 229, 631, 617), (241, 182, 584, 643), (183, 228, 630, 585), (182, 384, 786, 584), (384, 37, 439, 786), (385, 386, 788, 787), (399, 387, 789, 801), (181, 388, 790, 583), (396, 389, 791, 798), (389, 390, 792, 791), (41, 391, 793, 443), (359, 385, 787, 761), (390, 307, 709, 792), (19, 29, 431, 421), (278, 392, 794, 680), (392, 243, 645, 794), (334, 267, 669, 736), (360, 347, 749, 762), (28, 372, 774, 430), (184, 371, 773, 586), (169, 181, 583, 571), (383, 170, 572, 785), (321, 177, 579, 723), (178, 54, 456, 580), (388, 393, 795, 790), (393, 394, 796, 795), (394, 395, 797, 796), (293, 396, 798, 695), (395, 282, 684, 797), (386, 397, 799, 788), (397, 398, 800, 799), (280, 399, 801, 682), (398, 284, 686, 800), (242, 308, 710, 644), (320, 333, 735, 722), (63, 16, 418, 465), (17, 64, 466, 419), (90, 18, 420, 492), (10, 91, 493, 412), (42, 9, 411, 444), (285, 346, 748, 687), (400, 90, 492, 802), (401, 242, 644, 803)])
me_circle_001.use_remesh_fix_poles = True
me_circle_001.use_remesh_preserve_attributes = False
me_circle_001.use_mirror_vertex_groups = False
me_circle_001.update()

# ---- objects
ob_circle_001 = bpy.data.objects.new('Circle.001', me_circle_001)

# ---- transforms, parenting, visibility, modifiers, constraints
ob_circle_001.location = (0.7278, 0.55, 0.0)
ob_circle_001.rotation_euler = (0.0, 0.0, -0.7854)
ob_circle_001.lineart.crease_threshold = 0.0
_m = ob_circle_001.modifiers.new('Subdivision', 'SUBSURF')
_m.uv_smooth = 'PRESERVE_CORNERS'
_m.quality = 4
_m.levels = 2
_m.show_only_control_edges = False

# ---- collection membership
col_collection.objects.link(ob_circle_001)

# ---- scene / render settings (as saved in the file)
scene.frame_start = 1; scene.frame_end = 250; scene.frame_set(0)
scene.render.engine = 'BLENDER_EEVEE_NEXT'
scene.cycles.use_denoising = False
scene.cycles.samples = 128
scene.cycles.sampling_pattern = 'TABULATED_SOBOL'
scene.cycles.use_adaptive_sampling = False
scene.cycles.use_light_tree = False
scene.view_settings.view_transform = 'Filmic'
bpy.context.view_layer.update()

# ---- added for rendering (the .blend has no active camera and no usable light): camera, sun
cam_auto = bpy.data.cameras.new('AutoCamera')
cam_auto.lens = 50.0
cam_auto.sensor_width = 36.0
cam_auto.clip_end = 1000.0
ob_auto_camera = bpy.data.objects.new('AutoCamera', cam_auto)
scene.collection.objects.link(ob_auto_camera)
ob_auto_camera.location = (7.08072, -8.25218, 6.09542)
ob_auto_camera.rotation_euler = (1.09748, -7.21219e-08, 0.694738)
scene.camera = ob_auto_camera
light_auto_sun = bpy.data.lights.new('AutoSun', 'SUN')
light_auto_sun.energy = 3.0
light_auto_sun.angle = 0.0523599
ob_auto_sun = bpy.data.objects.new('AutoSun', light_auto_sun)
scene.collection.objects.link(ob_auto_sun)
ob_auto_sun.rotation_euler = (0.872665, 0.174533, 0.523599)
bpy.context.view_layer.update()
